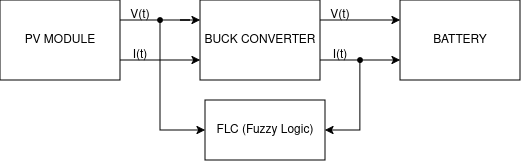

The diagram above was exported from draw.io. Its source (the exported page's mxGraphModel, read from the mxfile embedded in the PNG):
<mxGraphModel dx="679" dy="394" grid="1" gridSize="10" guides="1" tooltips="1" connect="1" arrows="1" fold="1" page="1" pageScale="1" pageWidth="850" pageHeight="1100" math="0" shadow="0">
  <root>
    <mxCell id="0" />
    <mxCell id="1" parent="0" />
    <mxCell id="FTjmL5HPFlW3V15Rv-ox-6" edge="1" parent="1" source="FTjmL5HPFlW3V15Rv-ox-1" style="edgeStyle=orthogonalEdgeStyle;rounded=0;orthogonalLoop=1;jettySize=auto;html=1;exitX=1;exitY=0.75;exitDx=0;exitDy=0;entryX=0;entryY=0.75;entryDx=0;entryDy=0;" target="FTjmL5HPFlW3V15Rv-ox-2">
      <mxGeometry relative="1" as="geometry" />
    </mxCell>
    <mxCell id="FTjmL5HPFlW3V15Rv-ox-22" edge="1" parent="1" source="FTjmL5HPFlW3V15Rv-ox-24" style="edgeStyle=orthogonalEdgeStyle;rounded=0;orthogonalLoop=1;jettySize=auto;html=1;exitDx=0;exitDy=0;entryX=0;entryY=0.25;entryDx=0;entryDy=0;" target="FTjmL5HPFlW3V15Rv-ox-2">
      <mxGeometry relative="1" as="geometry" />
    </mxCell>
    <mxCell id="FTjmL5HPFlW3V15Rv-ox-1" parent="1" style="rounded=0;whiteSpace=wrap;html=1;" value="PV MODULE" vertex="1">
      <mxGeometry height="80" width="120" x="160" y="200" as="geometry" />
    </mxCell>
    <mxCell id="FTjmL5HPFlW3V15Rv-ox-7" edge="1" parent="1" source="FTjmL5HPFlW3V15Rv-ox-2" style="edgeStyle=orthogonalEdgeStyle;rounded=0;orthogonalLoop=1;jettySize=auto;html=1;exitX=1;exitY=0.25;exitDx=0;exitDy=0;entryX=0;entryY=0.25;entryDx=0;entryDy=0;" target="FTjmL5HPFlW3V15Rv-ox-3">
      <mxGeometry relative="1" as="geometry" />
    </mxCell>
    <mxCell id="FTjmL5HPFlW3V15Rv-ox-8" edge="1" parent="1" source="FTjmL5HPFlW3V15Rv-ox-2" style="edgeStyle=orthogonalEdgeStyle;rounded=0;orthogonalLoop=1;jettySize=auto;html=1;exitX=1;exitY=0.75;exitDx=0;exitDy=0;entryX=0;entryY=0.75;entryDx=0;entryDy=0;" target="FTjmL5HPFlW3V15Rv-ox-3">
      <mxGeometry relative="1" as="geometry">
        <Array as="points">
          <mxPoint x="510" y="260" />
          <mxPoint x="510" y="260" />
        </Array>
      </mxGeometry>
    </mxCell>
    <mxCell id="FTjmL5HPFlW3V15Rv-ox-2" parent="1" style="rounded=0;whiteSpace=wrap;html=1;" value="BUCK CONVERTER" vertex="1">
      <mxGeometry height="80" width="120" x="360" y="200" as="geometry" />
    </mxCell>
    <mxCell id="FTjmL5HPFlW3V15Rv-ox-3" parent="1" style="rounded=0;whiteSpace=wrap;html=1;" value="BATTERY" vertex="1">
      <mxGeometry height="80" width="120" x="560" y="200" as="geometry" />
    </mxCell>
    <mxCell id="FTjmL5HPFlW3V15Rv-ox-4" parent="1" style="rounded=0;whiteSpace=wrap;html=1;" value="&lt;div&gt;FLC (Fuzzy Logic)&lt;/div&gt;" vertex="1">
      <mxGeometry height="60" width="120" x="365" y="300" as="geometry" />
    </mxCell>
    <mxCell id="FTjmL5HPFlW3V15Rv-ox-9" parent="1" style="text;html=1;whiteSpace=wrap;strokeColor=none;fillColor=none;align=center;verticalAlign=middle;rounded=0;" value="V(t)" vertex="1">
      <mxGeometry height="30" width="60" x="270" y="200" as="geometry" />
    </mxCell>
    <mxCell id="FTjmL5HPFlW3V15Rv-ox-10" parent="1" style="text;html=1;whiteSpace=wrap;strokeColor=none;fillColor=none;align=center;verticalAlign=middle;rounded=0;" value="&lt;div&gt;I(t)&lt;/div&gt;" vertex="1">
      <mxGeometry height="30" width="60" x="270" y="240" as="geometry" />
    </mxCell>
    <mxCell id="FTjmL5HPFlW3V15Rv-ox-11" parent="1" style="text;html=1;whiteSpace=wrap;strokeColor=none;fillColor=none;align=center;verticalAlign=middle;rounded=0;" value="V(t)" vertex="1">
      <mxGeometry height="30" width="60" x="470" y="200" as="geometry" />
    </mxCell>
    <mxCell id="FTjmL5HPFlW3V15Rv-ox-12" parent="1" style="text;html=1;whiteSpace=wrap;strokeColor=none;fillColor=none;align=center;verticalAlign=middle;rounded=0;" value="&lt;div&gt;I(t)&lt;/div&gt;" vertex="1">
      <mxGeometry height="30" width="60" x="470" y="240" as="geometry" />
    </mxCell>
    <mxCell id="FTjmL5HPFlW3V15Rv-ox-26" edge="1" parent="1" source="FTjmL5HPFlW3V15Rv-ox-24" style="edgeStyle=orthogonalEdgeStyle;rounded=0;orthogonalLoop=1;jettySize=auto;html=1;entryX=0;entryY=0.5;entryDx=0;entryDy=0;" target="FTjmL5HPFlW3V15Rv-ox-4">
      <mxGeometry relative="1" as="geometry">
        <Array as="points">
          <mxPoint x="320" y="330" />
        </Array>
        <mxPoint x="320" y="350" as="targetPoint" />
      </mxGeometry>
    </mxCell>
    <mxCell id="FTjmL5HPFlW3V15Rv-ox-24" parent="1" style="shape=waypoint;sketch=0;fillStyle=solid;size=6;pointerEvents=1;points=[];fillColor=none;resizable=0;rotatable=0;perimeter=centerPerimeter;snapToPoint=1;" value="" vertex="1">
      <mxGeometry height="20" width="20" x="310" y="210" as="geometry" />
    </mxCell>
    <mxCell id="FTjmL5HPFlW3V15Rv-ox-29" edge="1" parent="1" source="FTjmL5HPFlW3V15Rv-ox-28" style="edgeStyle=orthogonalEdgeStyle;rounded=0;orthogonalLoop=1;jettySize=auto;html=1;entryX=1;entryY=0.5;entryDx=0;entryDy=0;" target="FTjmL5HPFlW3V15Rv-ox-4">
      <mxGeometry relative="1" as="geometry">
        <Array as="points">
          <mxPoint x="520" y="330" />
        </Array>
        <mxPoint x="520" y="330" as="targetPoint" />
      </mxGeometry>
    </mxCell>
    <mxCell id="FTjmL5HPFlW3V15Rv-ox-28" parent="1" style="shape=waypoint;sketch=0;fillStyle=solid;size=6;pointerEvents=1;points=[];fillColor=none;resizable=0;rotatable=0;perimeter=centerPerimeter;snapToPoint=1;" value="" vertex="1">
      <mxGeometry height="20" width="20" x="510" y="250" as="geometry" />
    </mxCell>
    <mxCell id="FTjmL5HPFlW3V15Rv-ox-30" edge="1" parent="1" source="FTjmL5HPFlW3V15Rv-ox-1" style="endArrow=none;html=1;rounded=0;exitX=1;exitY=0.25;exitDx=0;exitDy=0;" target="FTjmL5HPFlW3V15Rv-ox-24" value="">
      <mxGeometry height="50" relative="1" width="50" as="geometry">
        <mxPoint x="330" y="160" as="sourcePoint" />
        <mxPoint x="490" y="190" as="targetPoint" />
      </mxGeometry>
    </mxCell>
  </root>
</mxGraphModel>